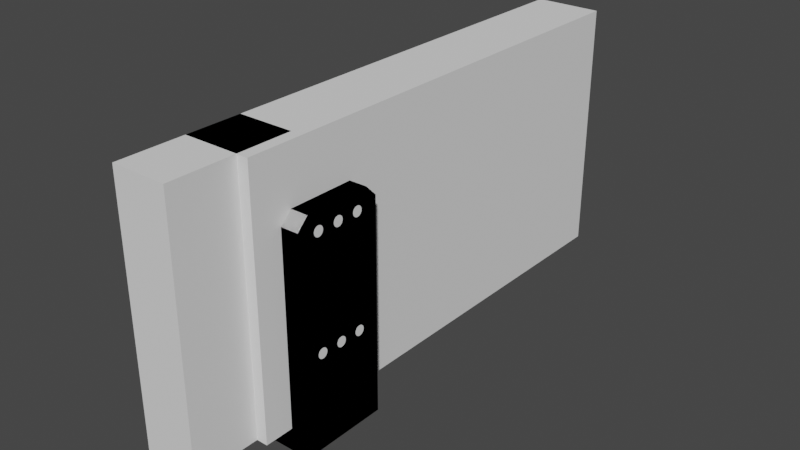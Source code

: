 # Source: meanwell_lrs_350_24_holder.blend  (saved by Blender 3.1.7; exported with 4.5.12 LTS)
import bpy
from mathutils import Matrix  # noqa: F401  (used for matrix-valued properties, if any)

bpy.ops.wm.read_factory_settings(use_empty=True)
scene = bpy.context.scene
scene.name = 'Scene'

# ---- collections
col_collection = bpy.data.collections.new('Collection'); scene.collection.children.link(col_collection)

# ---- world
world_world = bpy.data.worlds.new('World'); scene.world = world_world
world_world.use_nodes = True; world_world.node_tree.nodes.clear()
_N = world_world.node_tree.nodes; _L = world_world.node_tree.links
n0 = _N.new('ShaderNodeOutputWorld'); n0.name = 'World Output'; n0.location = (300, 300)
n1 = _N.new('ShaderNodeBackground'); n1.name = 'Background'; n1.location = (10, 300)
n1.inputs[0].default_value = (0.05088, 0.05088, 0.05088, 1.0)
_L.new(n1.outputs[0], n0.inputs[0])
n0.is_active_output = True
world_world.color = (0.05088, 0.05088, 0.05088)
world_world.use_sun_shadow = False
world_world.sun_shadow_jitter_overblur = 0.0

# ---- meshes
me_cube = bpy.data.meshes.new('Cube')
me_cube.from_pydata([(-15.0, -15.0, -15.0), (-15.0, -15.0, 100.0), (-15.0, 200.0, -15.0), (-15.0, 200.0, 100.0), (15.1, -15.0, -15.0), (15.1, -15.0, 100.0), (15.1, 200.0, -15.0), (15.1, 200.0, 100.0)], [], [(0, 1, 3, 2), (2, 3, 7, 6), (6, 7, 5, 4), (4, 5, 1, 0), (2, 6, 4, 0), (7, 3, 1, 5)])
_uv = me_cube.uv_layers.new(name='UVMap')
_uv.uv.foreach_set('vector', [0.375, 0.0, 0.625, 0.0, 0.625, 0.25, 0.375, 0.25, 0.375, 0.25, 0.625, 0.25, 0.625, 0.5, 0.375, 0.5, 0.375, 0.5, 0.625, 0.5, 0.625, 0.75, 0.375, 0.75, 0.375, 0.75, 0.625, 0.75, 0.625, 1.0, 0.375, 1.0, 0.125, 0.5, 0.375, 0.5, 0.375, 0.75, 0.125, 0.75, 0.625, 0.5, 0.875, 0.5, 0.875, 0.75, 0.625, 0.75])
me_cube.use_remesh_fix_poles = True
me_cube.use_remesh_preserve_attributes = False
me_cube.update()
me_cube_001 = bpy.data.meshes.new('Cube.001')
me_cube_001.from_pydata([(-15.0, -15.0, -15.0), (-15.0, -15.0, 100.0), (-15.0, 10.0, -15.0), (-15.0, 10.0, 100.0), (10.0, -15.0, -15.0), (10.0, -15.0, 100.0), (10.0, 10.0, -15.0), (10.0, 10.0, 100.0), (-15.0, -45.0, -15.0), (-15.0, -45.0, 100.0), (10.0, -45.0, -15.0), (10.0, -45.0, 100.0)], [], [(0, 1, 3, 2), (2, 3, 7, 6), (6, 7, 5, 4), (5, 1, 9, 11), (2, 6, 4, 0), (7, 3, 1, 5), (10, 11, 9, 8), (4, 5, 11, 10), (1, 0, 8, 9), (0, 4, 10, 8)])
_uv = me_cube_001.uv_layers.new(name='UVMap')
_uv.uv.foreach_set('vector', [0.375, 0.0, 0.625, 0.0, 0.625, 0.25, 0.375, 0.25, 0.375, 0.25, 0.625, 0.25, 0.625, 0.5, 0.375, 0.5, 0.375, 0.5, 0.625, 0.5, 0.625, 0.75, 0.375, 0.75, 0.625, 0.75, 0.875, 0.75, 0.875, 0.75, 0.625, 0.75, 0.125, 0.5, 0.375, 0.5, 0.375, 0.75, 0.125, 0.75, 0.625, 0.5, 0.875, 0.5, 0.875, 0.75, 0.625, 0.75, 0.375, 0.75, 0.625, 0.75, 0.625, 1.0, 0.375, 1.0, 0.375, 0.75, 0.625, 0.75, 0.625, 0.75, 0.375, 0.75, 0.625, 0.0, 0.375, 0.0, 0.375, 0.0, 0.625, 0.0, 0.125, 0.75, 0.375, 0.75, 0.375, 0.75, 0.125, 0.75])
me_cube_001.use_remesh_fix_poles = True
me_cube_001.use_remesh_preserve_attributes = False
me_cube_001.update()
me_cube_002 = bpy.data.meshes.new('Cube.002')
me_cube_002.from_pydata([(-20.0, -10.0, -5.3), (-20.0, -10.0, 4.7), (-20.0, 30.0, -5.3), (-20.0, 30.0, 4.7), (15.0, -10.0, -5.3), (15.0, -10.0, 4.7), (15.0, 30.0, -5.3), (15.0, 30.0, 4.7), (23.0, -10.0, -5.3), (23.0, -10.0, 4.7), (23.0, 30.0, -5.3), (23.0, 30.0, 4.7), (15.0, -10.0, 90.0), (15.0, -5.0, 95.0), (15.0, 25.0, 95.0), (15.0, 30.0, 90.0), (23.0, -5.0, 95.0), (23.0, -10.0, 90.0), (23.0, 30.0, 90.0), (23.0, 25.0, 95.0)], [], [(0, 1, 3, 2), (2, 3, 7, 6), (5, 4, 8, 9), (4, 5, 1, 0), (2, 6, 4, 0), (7, 3, 1, 5), (10, 11, 9, 8), (4, 6, 10, 8), (6, 7, 11, 10), (5, 9, 17, 12), (14, 13, 16, 19), (9, 11, 18, 19, 16, 17), (11, 7, 15, 18), (16, 13, 12, 17), (18, 15, 14, 19), (7, 5, 12, 13, 14, 15)])
_uv = me_cube_002.uv_layers.new(name='UVMap')
_uv.uv.foreach_set('vector', [0.375, 0.0, 0.625, 0.0, 0.625, 0.25, 0.375, 0.25, 0.375, 0.25, 0.625, 0.25, 0.625, 0.5, 0.375, 0.5, 0.625, 0.75, 0.375, 0.75, 0.375, 0.75, 0.625, 0.75, 0.375, 0.75, 0.625, 0.75, 0.625, 1.0, 0.375, 1.0, 0.125, 0.5, 0.375, 0.5, 0.375, 0.75, 0.125, 0.75, 0.625, 0.5, 0.875, 0.5, 0.875, 0.75, 0.625, 0.75, 0.375, 0.5, 0.625, 0.5, 0.625, 0.75, 0.375, 0.75, 0.375, 0.75, 0.375, 0.5, 0.375, 0.5, 0.375, 0.75, 0.375, 0.5, 0.625, 0.5, 0.625, 0.5, 0.375, 0.5, 0.625, 0.75, 0.625, 0.75, 0.625, 0.75, 0.625, 0.75, 0.625, 0.5417, 0.625, 0.7083, 0.625, 0.7083, 0.625, 0.5417, 0.625, 0.75, 0.625, 0.5, 0.625, 0.5, 0.625, 0.5417, 0.625, 0.7083, 0.625, 0.75, 0.625, 0.5, 0.625, 0.5, 0.625, 0.5, 0.625, 0.5, 0.625, 0.7083, 0.625, 0.7083, 0.625, 0.75, 0.625, 0.75, 0.625, 0.5, 0.625, 0.5, 0.625, 0.5417, 0.625, 0.5417, 0.625, 0.5, 0.625, 0.75, 0.625, 0.75, 0.625, 0.7083, 0.625, 0.5417, 0.625, 0.5])
me_cube_002.use_remesh_fix_poles = True
me_cube_002.use_remesh_preserve_attributes = False
me_cube_002.update()
me_cube_015 = bpy.data.meshes.new('Cube.015')
me_cube_015.from_pydata([(3.4, -2.9, 4.0), (3.8, -2.9, 0.3), (3.8, -2.9, -5.0), (2.9, -2.9, 3.4), (2.9, -3.4, 4.0), (2.9, -2.9, 1.0), (2.9, -3.8, 0.3), (2.9, -3.8, -5.0), (-3.4, -2.9, 4.0), (-3.8, -2.9, 0.3), (-3.8, -2.9, -5.0), (-2.9, -2.9, 3.4), (-2.9, -3.4, 4.0), (-2.9, -2.9, 1.0), (-2.9, -3.8, 0.3), (-2.9, -3.8, -5.0), (3.4, 2.9, 4.0), (3.8, 2.9, 0.3), (3.8, 2.9, -5.0), (2.9, 2.9, 3.4), (2.9, 3.4, 4.0), (2.9, 2.9, 1.0), (2.9, 3.8, 0.3), (2.9, 3.8, -5.0), (-3.4, 2.9, 4.0), (-3.8, 2.9, 0.3), (-3.8, 2.9, -5.0), (-2.9, 2.9, 3.4), (-2.9, 3.4, 4.0), (-2.9, 2.9, 1.0), (-2.9, 3.8, 0.3), (-2.9, 3.8, -5.0), (3.4, -2.9, 6.0), (2.9, -2.9, 6.6), (2.9, -3.4, 6.0), (2.9, -2.9, 7.0), (-3.4, -2.9, 6.0), (-2.9, -2.9, 6.6), (-2.9, -3.4, 6.0), (-2.9, -2.9, 7.0), (3.4, 2.9, 6.0), (2.9, 2.9, 6.6), (2.9, 3.4, 6.0), (2.9, 2.9, 7.0), (-3.4, 2.9, 6.0), (-2.9, 2.9, 6.6), (-2.9, 3.4, 6.0), (-2.9, 2.9, 7.0)], [], [(32, 0, 16, 40), (36, 37, 45, 44), (46, 42, 20, 28), (9, 13, 29, 25), (19, 3, 5, 21), (12, 11, 3, 4), (7, 6, 14, 15), (7, 2, 1, 6), (5, 6, 1), (12, 4, 34, 38), (4, 3, 0), (27, 29, 13, 11), (27, 19, 21, 29), (8, 12, 38, 36), (11, 8, 24, 27), (25, 26, 10, 9), (16, 20, 42, 40), (4, 0, 32, 34), (41, 43, 35, 33), (0, 3, 19, 16), (15, 14, 9, 10), (13, 9, 14), (12, 8, 11), (33, 35, 39, 37), (38, 34, 33, 37), (22, 23, 31, 30), (23, 22, 17, 18), (21, 17, 22), (20, 16, 19), (43, 41, 45, 47), (5, 3, 11, 13), (31, 26, 25, 30), (29, 30, 25), (28, 27, 24), (8, 36, 44, 24), (5, 1, 17, 21), (33, 32, 40, 41), (28, 24, 44, 46), (2, 7, 15, 10), (13, 14, 6, 5), (34, 32, 33), (18, 2, 10, 26), (17, 1, 2, 18), (38, 37, 36), (28, 20, 19, 27), (46, 45, 41, 42), (23, 18, 26, 31), (29, 21, 22, 30), (42, 41, 40), (35, 43, 47, 39), (46, 44, 45), (37, 39, 47, 45)])
_uv = me_cube_015.uv_layers.new(name='UVMap')
_uv.uv.foreach_set('vector', [0.825, 0.75, 0.825, 0.75, 0.825, 0.75, 0.825, 0.75, 0.825, 0.75, 0.875, 0.75, 0.875, 0.75, 0.825, 0.75, 0.825, 0.5, 0.825, 0.5, 0.825, 0.5, 0.825, 0.5, 0.175, 0.75, 0.125, 0.75, 0.125, 0.75, 0.175, 0.75, 0.625, 0.0, 0.625, 0.0, 0.375, 0.0, 0.375, 0.0, 0.825, 0.5, 0.875, 0.5, 0.875, 0.5, 0.825, 0.5, 0.175, 0.5, 0.175, 0.5, 0.175, 0.5, 0.175, 0.5, 0.0, 0.0, 0.0, 0.0, 0.0, 0.0, 0.0, 0.0, 0.125, 0.75, 0.175, 0.5, 0.175, 0.75, 0.825, 0.5, 0.825, 0.5, 0.825, 0.5, 0.825, 0.5, 0.825, 0.5, 0.875, 0.75, 0.0, 0.0, 0.625, 0.0, 0.375, 0.0, 0.375, 0.0, 0.625, 0.0, 0.625, 0.25, 0.625, 0.25, 0.375, 0.25, 0.375, 0.25, 0.0, 0.0, 0.825, 0.5, 0.825, 0.5, 0.0, 0.0, 0.875, 0.75, 0.825, 0.75, 0.825, 0.75, 0.875, 0.75, 0.175, 0.75, 0.175, 0.75, 0.175, 0.75, 0.175, 0.75, 0.0, 0.0, 0.825, 0.5, 0.825, 0.5, 0.0, 0.0, 0.825, 0.5, 0.0, 0.0, 0.0, 0.0, 0.825, 0.5, 0.625, 0.0, 0.375, 0.0, 0.375, 0.0, 0.625, 0.0, 0.825, 0.75, 0.875, 0.75, 0.875, 0.75, 0.825, 0.75, 0.0, 0.0, 0.0, 0.0, 0.0, 0.0, 0.0, 0.0, 0.125, 0.75, 0.175, 0.75, 0.175, 0.5, 0.825, 0.5, 0.0, 0.0, 0.875, 0.75, 0.625, 0.25, 0.375, 0.25, 0.375, 0.25, 0.625, 0.25, 0.825, 0.5, 0.825, 0.5, 0.875, 0.5, 0.875, 0.5, 0.175, 0.5, 0.175, 0.5, 0.175, 0.5, 0.175, 0.5, 0.0, 0.0, 0.0, 0.0, 0.0, 0.0, 0.0, 0.0, 0.125, 0.75, 0.175, 0.75, 0.175, 0.5, 0.825, 0.5, 0.0, 0.0, 0.875, 0.75, 0.375, 0.25, 0.625, 0.25, 0.625, 0.25, 0.375, 0.25, 0.375, 0.25, 0.625, 0.25, 0.625, 0.25, 0.375, 0.25, 0.0, 0.0, 0.0, 0.0, 0.0, 0.0, 0.0, 0.0, 0.125, 0.75, 0.175, 0.5, 0.175, 0.75, 0.825, 0.5, 0.875, 0.75, 0.0, 0.0, 0.825, 0.75, 0.825, 0.75, 0.825, 0.75, 0.825, 0.75, 0.125, 0.75, 0.175, 0.75, 0.175, 0.75, 0.125, 0.75, 0.875, 0.75, 0.825, 0.75, 0.825, 0.75, 0.875, 0.75, 0.825, 0.5, 0.0, 0.0, 0.0, 0.0, 0.825, 0.5, 0.0, 0.0, 0.0, 0.0, 0.0, 0.0, 0.0, 0.0, 0.125, 0.5, 0.175, 0.5, 0.175, 0.5, 0.125, 0.5, 0.825, 0.5, 0.0, 0.0, 0.875, 0.75, 0.0, 0.0, 0.0, 0.0, 0.0, 0.0, 0.0, 0.0, 0.175, 0.75, 0.175, 0.75, 0.175, 0.75, 0.175, 0.75, 0.825, 0.5, 0.875, 0.75, 0.0, 0.0, 0.825, 0.5, 0.825, 0.5, 0.875, 0.5, 0.875, 0.5, 0.825, 0.5, 0.875, 0.5, 0.875, 0.5, 0.825, 0.5, 0.0, 0.0, 0.0, 0.0, 0.0, 0.0, 0.0, 0.0, 0.125, 0.5, 0.125, 0.5, 0.175, 0.5, 0.175, 0.5, 0.825, 0.5, 0.875, 0.75, 0.0, 0.0, 0.375, 0.0, 0.375, 0.0, 0.375, 0.25, 0.375, 0.0, 0.825, 0.5, 0.0, 0.0, 0.875, 0.75, 0.625, 0.0, 0.375, 0.0, 0.375, 0.0, 0.625, 0.0])
me_cube_015.use_remesh_fix_poles = True
me_cube_015.use_remesh_preserve_attributes = False
me_cube_015.use_mirror_vertex_groups = False
me_cube_015.update()
me_cylinder_002 = bpy.data.meshes.new('Cylinder.002')
me_cylinder_002.from_pydata([(0.0, 2.25, -5.0), (0.0, 2.25, 5.0), (0.439, 2.207, -5.0), (0.439, 2.207, 5.0), (0.861, 2.079, -5.0), (0.861, 2.079, 5.0), (1.25, 1.871, -5.0), (1.25, 1.871, 5.0), (1.591, 1.591, -5.0), (1.591, 1.591, 5.0), (1.871, 1.25, -5.0), (1.871, 1.25, 5.0), (2.079, 0.861, -5.0), (2.079, 0.861, 5.0), (2.207, 0.439, -5.0), (2.207, 0.439, 5.0), (2.25, -9.835e-08, -5.0), (2.25, -9.835e-08, 5.0), (2.207, -0.439, -5.0), (2.207, -0.439, 5.0), (2.079, -0.861, -5.0), (2.079, -0.861, 5.0), (1.871, -1.25, -5.0), (1.871, -1.25, 5.0), (1.591, -1.591, -5.0), (1.591, -1.591, 5.0), (1.25, -1.871, -5.0), (1.25, -1.871, 5.0), (0.861, -2.079, -5.0), (0.861, -2.079, 5.0), (0.439, -2.207, -5.0), (0.439, -2.207, 5.0), (-1.967e-07, -2.25, -5.0), (-1.967e-07, -2.25, 5.0), (-0.439, -2.207, -5.0), (-0.439, -2.207, 5.0), (-0.861, -2.079, -5.0), (-0.861, -2.079, 5.0), (-1.25, -1.871, -5.0), (-1.25, -1.871, 5.0), (-1.591, -1.591, -5.0), (-1.591, -1.591, 5.0), (-1.871, -1.25, -5.0), (-1.871, -1.25, 5.0), (-2.079, -0.861, -5.0), (-2.079, -0.861, 5.0), (-2.207, -0.439, -5.0), (-2.207, -0.439, 5.0), (-2.25, 2.683e-08, -5.0), (-2.25, 2.683e-08, 5.0), (-2.207, 0.439, -5.0), (-2.207, 0.439, 5.0), (-2.079, 0.861, -5.0), (-2.079, 0.861, 5.0), (-1.871, 1.25, -5.0), (-1.871, 1.25, 5.0), (-1.591, 1.591, -5.0), (-1.591, 1.591, 5.0), (-1.25, 1.871, -5.0), (-1.25, 1.871, 5.0), (-0.861, 2.079, -5.0), (-0.861, 2.079, 5.0), (-0.439, 2.207, -5.0), (-0.439, 2.207, 5.0)], [], [(0, 1, 3, 2), (2, 3, 5, 4), (4, 5, 7, 6), (6, 7, 9, 8), (8, 9, 11, 10), (10, 11, 13, 12), (12, 13, 15, 14), (14, 15, 17, 16), (16, 17, 19, 18), (18, 19, 21, 20), (20, 21, 23, 22), (22, 23, 25, 24), (24, 25, 27, 26), (26, 27, 29, 28), (28, 29, 31, 30), (30, 31, 33, 32), (32, 33, 35, 34), (34, 35, 37, 36), (36, 37, 39, 38), (38, 39, 41, 40), (40, 41, 43, 42), (42, 43, 45, 44), (44, 45, 47, 46), (46, 47, 49, 48), (48, 49, 51, 50), (50, 51, 53, 52), (52, 53, 55, 54), (54, 55, 57, 56), (56, 57, 59, 58), (58, 59, 61, 60), (3, 1, 63, 61, 59, 57, 55, 53, 51, 49, 47, 45, 43, 41, 39, 37, 35, 33, 31, 29, 27, 25, 23, 21, 19, 17, 15, 13, 11, 9, 7, 5), (60, 61, 63, 62), (62, 63, 1, 0), (0, 2, 4, 6, 8, 10, 12, 14, 16, 18, 20, 22, 24, 26, 28, 30, 32, 34, 36, 38, 40, 42, 44, 46, 48, 50, 52, 54, 56, 58, 60, 62)])
_uv = me_cylinder_002.uv_layers.new(name='UVMap')
_uv.uv.foreach_set('vector', [1.0, 0.5, 1.0, 1.0, 0.9688, 1.0, 0.9688, 0.5, 0.9688, 0.5, 0.9688, 1.0, 0.9375, 1.0, 0.9375, 0.5, 0.9375, 0.5, 0.9375, 1.0, 0.9062, 1.0, 0.9062, 0.5, 0.9062, 0.5, 0.9062, 1.0, 0.875, 1.0, 0.875, 0.5, 0.875, 0.5, 0.875, 1.0, 0.8438, 1.0, 0.8438, 0.5, 0.8438, 0.5, 0.8438, 1.0, 0.8125, 1.0, 0.8125, 0.5, 0.8125, 0.5, 0.8125, 1.0, 0.7812, 1.0, 0.7812, 0.5, 0.7812, 0.5, 0.7812, 1.0, 0.75, 1.0, 0.75, 0.5, 0.75, 0.5, 0.75, 1.0, 0.7188, 1.0, 0.7188, 0.5, 0.7188, 0.5, 0.7188, 1.0, 0.6875, 1.0, 0.6875, 0.5, 0.6875, 0.5, 0.6875, 1.0, 0.6562, 1.0, 0.6562, 0.5, 0.6562, 0.5, 0.6562, 1.0, 0.625, 1.0, 0.625, 0.5, 0.625, 0.5, 0.625, 1.0, 0.5938, 1.0, 0.5938, 0.5, 0.5938, 0.5, 0.5938, 1.0, 0.5625, 1.0, 0.5625, 0.5, 0.5625, 0.5, 0.5625, 1.0, 0.5312, 1.0, 0.5312, 0.5, 0.5312, 0.5, 0.5312, 1.0, 0.5, 1.0, 0.5, 0.5, 0.5, 0.5, 0.5, 1.0, 0.4688, 1.0, 0.4688, 0.5, 0.4688, 0.5, 0.4688, 1.0, 0.4375, 1.0, 0.4375, 0.5, 0.4375, 0.5, 0.4375, 1.0, 0.4062, 1.0, 0.4062, 0.5, 0.4062, 0.5, 0.4062, 1.0, 0.375, 1.0, 0.375, 0.5, 0.375, 0.5, 0.375, 1.0, 0.3438, 1.0, 0.3438, 0.5, 0.3438, 0.5, 0.3438, 1.0, 0.3125, 1.0, 0.3125, 0.5, 0.3125, 0.5, 0.3125, 1.0, 0.2812, 1.0, 0.2812, 0.5, 0.2812, 0.5, 0.2812, 1.0, 0.25, 1.0, 0.25, 0.5, 0.25, 0.5, 0.25, 1.0, 0.2188, 1.0, 0.2188, 0.5, 0.2188, 0.5, 0.2188, 1.0, 0.1875, 1.0, 0.1875, 0.5, 0.1875, 0.5, 0.1875, 1.0, 0.1562, 1.0, 0.1562, 0.5, 0.1562, 0.5, 0.1562, 1.0, 0.125, 1.0, 0.125, 0.5, 0.125, 0.5, 0.125, 1.0, 0.09375, 1.0, 0.09375, 0.5, 0.09375, 0.5, 0.09375, 1.0, 0.0625, 1.0, 0.0625, 0.5, 0.2968, 0.4854, 0.25, 0.49, 0.2032, 0.4854, 0.1582, 0.4717, 0.1167, 0.4496, 0.08029, 0.4197, 0.05045, 0.3833, 0.02827, 0.3418, 0.01461, 0.2968, 0.01, 0.25, 0.01461, 0.2032, 0.02827, 0.1582, 0.05045, 0.1167, 0.08029, 0.08029, 0.1167, 0.05045, 0.1582, 0.02827, 0.2032, 0.01461, 0.25, 0.01, 0.2968, 0.01461, 0.3418, 0.02827, 0.3833, 0.05045, 0.4197, 0.08029, 0.4496, 0.1167, 0.4717, 0.1582, 0.4854, 0.2032, 0.49, 0.25, 0.4854, 0.2968, 0.4717, 0.3418, 0.4496, 0.3833, 0.4197, 0.4197, 0.3833, 0.4496, 0.3418, 0.4717, 0.0625, 0.5, 0.0625, 1.0, 0.03125, 1.0, 0.03125, 0.5, 0.03125, 0.5, 0.03125, 1.0, 0.0, 1.0, 0.0, 0.5, 0.75, 0.49, 0.7968, 0.4854, 0.8418, 0.4717, 0.8833, 0.4496, 0.9197, 0.4197, 0.9496, 0.3833, 0.9717, 0.3418, 0.9854, 0.2968, 0.99, 0.25, 0.9854, 0.2032, 0.9717, 0.1582, 0.9496, 0.1167, 0.9197, 0.08029, 0.8833, 0.05045, 0.8418, 0.02827, 0.7968, 0.01461, 0.75, 0.01, 0.7032, 0.01461, 0.6582, 0.02827, 0.6167, 0.05045, 0.5803, 0.08029, 0.5504, 0.1167, 0.5283, 0.1582, 0.5146, 0.2032, 0.51, 0.25, 0.5146, 0.2968, 0.5283, 0.3418, 0.5504, 0.3833, 0.5803, 0.4197, 0.6167, 0.4496, 0.6582, 0.4717, 0.7032, 0.4854])
me_cylinder_002.use_remesh_fix_poles = True
me_cylinder_002.use_remesh_preserve_attributes = False
me_cylinder_002.update()

# ---- objects
ob_lrs_350_24 = bpy.data.objects.new('lrs_350_24', me_cube)
ob_cable_pins = bpy.data.objects.new('cable_pins', me_cube_001)
ob_m4_screw_plate = bpy.data.objects.new('M4_screw_plate', me_cube_002)
ob_clip_holder_negative_applied_trimmed = bpy.data.objects.new('clip_holder_negative_applied_trimmed', me_cube_015)
ob_cylinder_001 = bpy.data.objects.new('Cylinder.001', me_cylinder_002)

# ---- transforms, parenting, visibility, modifiers, constraints
ob_lrs_350_24.location = (0.0, 0.0, 0.0)
ob_cable_pins.location = (0.0, 0.0, 0.0)
ob_m4_screw_plate.location = (0.0, 8.0, -20.0)
_m = ob_m4_screw_plate.modifiers.new('Boolean', 'BOOLEAN')
_m.object = ob_clip_holder_negative_applied_trimmed
_m = ob_m4_screw_plate.modifiers.new('Boolean.001', 'BOOLEAN')
_m.object = ob_cylinder_001
_m = ob_m4_screw_plate.modifiers.new('Array', 'ARRAY')
_m.relative_offset_displace = (0.0, 0.0, 0.0)
ob_clip_holder_negative_applied_trimmed.parent = ob_m4_screw_plate
ob_clip_holder_negative_applied_trimmed.matrix_parent_inverse = Matrix(((1.0, -0.0, 0.0, -0.0), (-0.0, 1.0, -0.0, 0.0), (0.0, -0.0, 1.0, 20.0), (-0.0, 0.0, -0.0, 1.0)))
ob_clip_holder_negative_applied_trimmed.location = (-10.0, 0.0, -25.0)
ob_clip_holder_negative_applied_trimmed.color = (0.0, 0.7014, 1.0, 1.0)
ob_clip_holder_negative_applied_trimmed.lineart.crease_threshold = 0.0
_m = ob_clip_holder_negative_applied_trimmed.modifiers.new('Array', 'ARRAY')
_m.use_constant_offset = True
_m.constant_offset_displace = (0.0, 20.0, 0.0)
_m.use_relative_offset = False
_m = ob_clip_holder_negative_applied_trimmed.modifiers.new('Array.001', 'ARRAY')
_m.use_constant_offset = True
_m.constant_offset_displace = (20.0, 0.0, 0.0)
_m.use_relative_offset = False
ob_cylinder_001.parent = ob_m4_screw_plate
ob_cylinder_001.matrix_parent_inverse = Matrix(((1.0, -0.0, 0.0, -0.0), (-0.0, 1.0, -0.0, -8.0), (0.0, -0.0, 1.0, 20.0), (-0.0, 0.0, -0.0, 1.0)))
ob_cylinder_001.location = (18.05, 8.0, 17.0)
ob_cylinder_001.rotation_euler = (-0.0, 1.571, 0.0)
_m = ob_cylinder_001.modifiers.new('Array', 'ARRAY')
_m.use_constant_offset = True
_m.constant_offset_displace = (-50.0, 0.0, 0.0)
_m.use_relative_offset = False
_m = ob_cylinder_001.modifiers.new('Array.001', 'ARRAY')
_m.count = 3
_m.use_constant_offset = True
_m.constant_offset_displace = (0.0, 10.0, 0.0)
_m.use_relative_offset = False

# ---- collection membership
col_collection.objects.link(ob_lrs_350_24)
col_collection.objects.link(ob_cable_pins)
col_collection.objects.link(ob_m4_screw_plate)
col_collection.objects.link(ob_clip_holder_negative_applied_trimmed)
col_collection.objects.link(ob_cylinder_001)

# ---- scene / render settings (as saved in the file)
scene.frame_start = 1; scene.frame_end = 250; scene.frame_set(1)
scene.render.engine = 'BLENDER_EEVEE_NEXT'
scene.cycles.use_denoising = False
scene.cycles.samples = 128
scene.cycles.sampling_pattern = 'TABULATED_SOBOL'
scene.cycles.use_adaptive_sampling = False
scene.cycles.use_light_tree = False
scene.view_settings.view_transform = 'Filmic'
scene.unit_settings.scale_length = 0.001
bpy.context.view_layer.update()

# ---- added for rendering (the .blend has no active camera and no usable light): camera, sun
cam_auto = bpy.data.cameras.new('AutoCamera')
cam_auto.lens = 50.0
cam_auto.sensor_width = 36.0
cam_auto.clip_end = 4557.49
ob_auto_camera = bpy.data.objects.new('AutoCamera', cam_auto)
scene.collection.objects.link(ob_auto_camera)
ob_auto_camera.location = (261.212, -234.125, 242.75)
ob_auto_camera.rotation_euler = (1.09748, -7.21219e-08, 0.694738)
scene.camera = ob_auto_camera
light_auto_sun = bpy.data.lights.new('AutoSun', 'SUN')
light_auto_sun.energy = 3.0
light_auto_sun.angle = 0.0523599
ob_auto_sun = bpy.data.objects.new('AutoSun', light_auto_sun)
scene.collection.objects.link(ob_auto_sun)
ob_auto_sun.rotation_euler = (0.872665, 0.174533, 0.523599)
bpy.context.view_layer.update()
